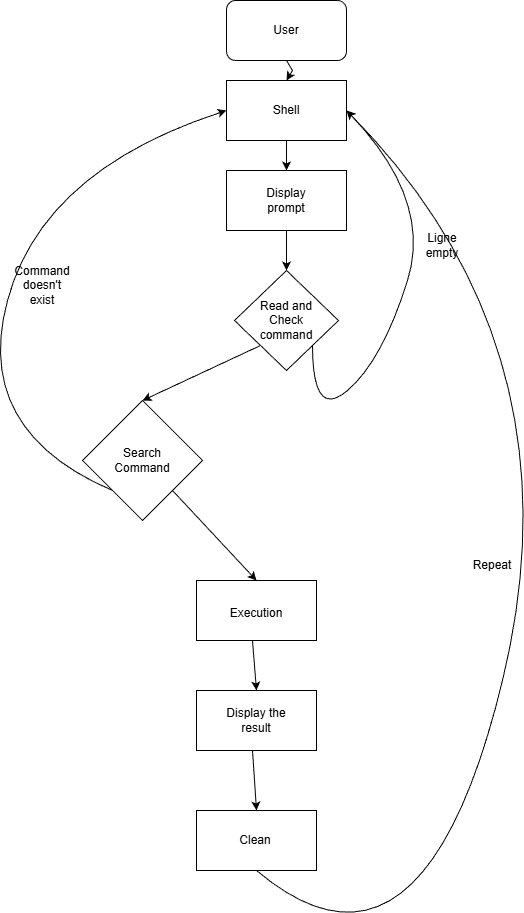

The diagram above was exported from draw.io. Its source (the exported page's mxGraphModel, read from the mxfile embedded in the PNG):
<mxGraphModel dx="1416" dy="822" grid="1" gridSize="10" guides="1" tooltips="1" connect="1" arrows="1" fold="1" page="1" pageScale="1" pageWidth="827" pageHeight="1169" math="0" shadow="0">
  <root>
    <mxCell id="0" />
    <mxCell id="1" parent="0" />
    <mxCell id="E944nZDOaOYCU73_5_w8-1" parent="1" style="rounded=1;whiteSpace=wrap;html=1;" value="" vertex="1">
      <mxGeometry height="60" width="120" x="354" y="10" as="geometry" />
    </mxCell>
    <mxCell id="E944nZDOaOYCU73_5_w8-2" parent="1" style="text;html=1;whiteSpace=wrap;strokeColor=none;fillColor=none;align=center;verticalAlign=middle;rounded=0;" value="User" vertex="1">
      <mxGeometry height="30" width="60" x="384" y="25" as="geometry" />
    </mxCell>
    <mxCell id="E944nZDOaOYCU73_5_w8-3" parent="1" style="rounded=0;whiteSpace=wrap;html=1;" value="" vertex="1">
      <mxGeometry height="60" width="120" x="354" y="90" as="geometry" />
    </mxCell>
    <mxCell id="E944nZDOaOYCU73_5_w8-4" parent="1" style="text;html=1;whiteSpace=wrap;strokeColor=none;fillColor=none;align=center;verticalAlign=middle;rounded=0;" value="Shell" vertex="1">
      <mxGeometry height="30" width="60" x="384" y="105" as="geometry" />
    </mxCell>
    <mxCell id="E944nZDOaOYCU73_5_w8-5" edge="1" parent="1" source="E944nZDOaOYCU73_5_w8-1" style="endArrow=classic;html=1;rounded=0;exitX=0.5;exitY=1;exitDx=0;exitDy=0;entryX=0.5;entryY=0;entryDx=0;entryDy=0;" target="E944nZDOaOYCU73_5_w8-3" value="">
      <mxGeometry height="50" relative="1" width="50" as="geometry">
        <Array as="points">
          <mxPoint x="420" y="80" />
        </Array>
        <mxPoint x="390" y="430" as="sourcePoint" />
        <mxPoint x="420" y="100" as="targetPoint" />
      </mxGeometry>
    </mxCell>
    <mxCell id="E944nZDOaOYCU73_5_w8-6" parent="1" style="rounded=0;whiteSpace=wrap;html=1;" value="" vertex="1">
      <mxGeometry height="60" width="120" x="354" y="180" as="geometry" />
    </mxCell>
    <mxCell id="E944nZDOaOYCU73_5_w8-7" edge="1" parent="1" source="E944nZDOaOYCU73_5_w8-3" style="endArrow=classic;html=1;rounded=0;exitX=0.5;exitY=1;exitDx=0;exitDy=0;entryX=0.5;entryY=0;entryDx=0;entryDy=0;" target="E944nZDOaOYCU73_5_w8-6" value="">
      <mxGeometry height="50" relative="1" width="50" as="geometry">
        <mxPoint x="390" y="430" as="sourcePoint" />
        <mxPoint x="440" y="380" as="targetPoint" />
      </mxGeometry>
    </mxCell>
    <mxCell id="E944nZDOaOYCU73_5_w8-8" parent="1" style="text;html=1;whiteSpace=wrap;strokeColor=none;fillColor=none;align=center;verticalAlign=middle;rounded=0;" value="Display prompt" vertex="1">
      <mxGeometry height="30" width="60" x="384" y="195" as="geometry" />
    </mxCell>
    <mxCell id="E944nZDOaOYCU73_5_w8-9" parent="1" style="rhombus;whiteSpace=wrap;html=1;" value="" vertex="1">
      <mxGeometry height="100" width="104" x="362" y="280" as="geometry" />
    </mxCell>
    <mxCell id="E944nZDOaOYCU73_5_w8-10" edge="1" parent="1" source="E944nZDOaOYCU73_5_w8-6" style="endArrow=classic;html=1;rounded=0;exitX=0.5;exitY=1;exitDx=0;exitDy=0;" target="E944nZDOaOYCU73_5_w8-9" value="">
      <mxGeometry height="50" relative="1" width="50" as="geometry">
        <mxPoint x="390" y="430" as="sourcePoint" />
        <mxPoint x="440" y="380" as="targetPoint" />
      </mxGeometry>
    </mxCell>
    <mxCell id="E944nZDOaOYCU73_5_w8-11" parent="1" style="text;html=1;whiteSpace=wrap;strokeColor=none;fillColor=none;align=center;verticalAlign=middle;rounded=0;" value="Read and&lt;div&gt;Check command&lt;/div&gt;" vertex="1">
      <mxGeometry height="65" width="86" x="371" y="297.5" as="geometry" />
    </mxCell>
    <mxCell id="E944nZDOaOYCU73_5_w8-12" edge="1" parent="1" source="E944nZDOaOYCU73_5_w8-9" style="endArrow=classic;html=1;rounded=0;exitX=0;exitY=1;exitDx=0;exitDy=0;entryX=0.5;entryY=0;entryDx=0;entryDy=0;" value="">
      <mxGeometry height="50" relative="1" width="50" as="geometry">
        <mxPoint x="390" y="430" as="sourcePoint" />
        <mxPoint x="270" y="410" as="targetPoint" />
      </mxGeometry>
    </mxCell>
    <mxCell id="E944nZDOaOYCU73_5_w8-13" edge="1" parent="1" source="E944nZDOaOYCU73_5_w8-9" style="curved=1;endArrow=classic;html=1;rounded=0;exitX=1;exitY=1;exitDx=0;exitDy=0;entryX=1;entryY=0.5;entryDx=0;entryDy=0;" target="E944nZDOaOYCU73_5_w8-3" value="">
      <mxGeometry height="50" relative="1" width="50" as="geometry">
        <Array as="points">
          <mxPoint x="440" y="430" />
          <mxPoint x="510" y="370" />
          <mxPoint x="560" y="210" />
        </Array>
        <mxPoint x="390" y="430" as="sourcePoint" />
        <mxPoint x="440" y="380" as="targetPoint" />
      </mxGeometry>
    </mxCell>
    <mxCell id="E944nZDOaOYCU73_5_w8-14" parent="1" style="text;html=1;whiteSpace=wrap;strokeColor=none;fillColor=none;align=center;verticalAlign=middle;rounded=0;" value="Ligne empty" vertex="1">
      <mxGeometry height="30" width="60" x="540" y="240" as="geometry" />
    </mxCell>
    <mxCell id="E944nZDOaOYCU73_5_w8-15" parent="1" style="rhombus;whiteSpace=wrap;html=1;" value="" vertex="1">
      <mxGeometry height="120" width="120" x="210" y="410" as="geometry" />
    </mxCell>
    <mxCell id="E944nZDOaOYCU73_5_w8-16" parent="1" style="text;html=1;whiteSpace=wrap;strokeColor=none;fillColor=none;align=center;verticalAlign=middle;rounded=0;" value="Search Command" vertex="1">
      <mxGeometry height="30" width="60" x="240" y="455" as="geometry" />
    </mxCell>
    <mxCell id="E944nZDOaOYCU73_5_w8-17" edge="1" parent="1" source="E944nZDOaOYCU73_5_w8-15" style="curved=1;endArrow=classic;html=1;rounded=0;exitX=0;exitY=1;exitDx=0;exitDy=0;entryX=0;entryY=0.5;entryDx=0;entryDy=0;" target="E944nZDOaOYCU73_5_w8-3" value="">
      <mxGeometry height="50" relative="1" width="50" as="geometry">
        <Array as="points">
          <mxPoint x="100" y="440" />
          <mxPoint x="170" y="180" />
        </Array>
        <mxPoint x="480" y="410" as="sourcePoint" />
        <mxPoint x="520" y="350" as="targetPoint" />
      </mxGeometry>
    </mxCell>
    <mxCell id="E944nZDOaOYCU73_5_w8-18" parent="1" style="text;html=1;whiteSpace=wrap;strokeColor=none;fillColor=none;align=center;verticalAlign=middle;rounded=0;" value="Command doesn't exist" vertex="1">
      <mxGeometry height="30" width="60" x="140" y="280" as="geometry" />
    </mxCell>
    <mxCell id="E944nZDOaOYCU73_5_w8-19" parent="1" style="rounded=0;whiteSpace=wrap;html=1;" value="" vertex="1">
      <mxGeometry height="60" width="120" x="324" y="590" as="geometry" />
    </mxCell>
    <mxCell id="E944nZDOaOYCU73_5_w8-20" edge="1" parent="1" source="E944nZDOaOYCU73_5_w8-15" style="endArrow=classic;html=1;rounded=0;exitX=1;exitY=1;exitDx=0;exitDy=0;entryX=0.5;entryY=0;entryDx=0;entryDy=0;" target="E944nZDOaOYCU73_5_w8-19" value="">
      <mxGeometry height="50" relative="1" width="50" as="geometry">
        <mxPoint x="480" y="410" as="sourcePoint" />
        <mxPoint x="530" y="360" as="targetPoint" />
      </mxGeometry>
    </mxCell>
    <mxCell id="E944nZDOaOYCU73_5_w8-21" parent="1" style="text;html=1;whiteSpace=wrap;strokeColor=none;fillColor=none;align=center;verticalAlign=middle;rounded=0;" value="Execution" vertex="1">
      <mxGeometry height="55" width="106" x="331" y="595" as="geometry" />
    </mxCell>
    <mxCell id="E944nZDOaOYCU73_5_w8-22" parent="1" style="rounded=0;whiteSpace=wrap;html=1;" value="" vertex="1">
      <mxGeometry height="60" width="120" x="324" y="700" as="geometry" />
    </mxCell>
    <mxCell id="E944nZDOaOYCU73_5_w8-23" parent="1" style="rounded=0;whiteSpace=wrap;html=1;" value="" vertex="1">
      <mxGeometry height="60" width="120" x="324" y="820" as="geometry" />
    </mxCell>
    <mxCell id="E944nZDOaOYCU73_5_w8-24" parent="1" style="text;html=1;whiteSpace=wrap;strokeColor=none;fillColor=none;align=center;verticalAlign=middle;rounded=0;" value="Display the result" vertex="1">
      <mxGeometry height="45" width="94" x="337" y="707.5" as="geometry" />
    </mxCell>
    <mxCell id="E944nZDOaOYCU73_5_w8-25" parent="1" style="text;html=1;whiteSpace=wrap;strokeColor=none;fillColor=none;align=center;verticalAlign=middle;rounded=0;" value="Clean" vertex="1">
      <mxGeometry height="55" width="106" x="330" y="822.5" as="geometry" />
    </mxCell>
    <mxCell id="E944nZDOaOYCU73_5_w8-26" edge="1" parent="1" style="endArrow=classic;html=1;rounded=0;entryX=0.5;entryY=0;entryDx=0;entryDy=0;" target="E944nZDOaOYCU73_5_w8-22" value="">
      <mxGeometry height="50" relative="1" width="50" as="geometry">
        <mxPoint x="380" y="650" as="sourcePoint" />
        <mxPoint x="430" y="600" as="targetPoint" />
      </mxGeometry>
    </mxCell>
    <mxCell id="E944nZDOaOYCU73_5_w8-27" edge="1" parent="1" style="endArrow=classic;html=1;rounded=0;entryX=0.5;entryY=0;entryDx=0;entryDy=0;" target="E944nZDOaOYCU73_5_w8-23" value="">
      <mxGeometry height="50" relative="1" width="50" as="geometry">
        <mxPoint x="380" y="760" as="sourcePoint" />
        <mxPoint x="430" y="710" as="targetPoint" />
      </mxGeometry>
    </mxCell>
    <mxCell id="E944nZDOaOYCU73_5_w8-28" edge="1" parent="1" source="E944nZDOaOYCU73_5_w8-23" style="curved=1;endArrow=classic;html=1;rounded=0;exitX=0.5;exitY=1;exitDx=0;exitDy=0;entryX=1;entryY=0.5;entryDx=0;entryDy=0;" target="E944nZDOaOYCU73_5_w8-3" value="">
      <mxGeometry height="50" relative="1" width="50" as="geometry">
        <Array as="points">
          <mxPoint x="550" y="1020" />
          <mxPoint x="710" y="360" />
        </Array>
        <mxPoint x="480" y="710" as="sourcePoint" />
        <mxPoint x="530" y="660" as="targetPoint" />
      </mxGeometry>
    </mxCell>
    <mxCell id="E944nZDOaOYCU73_5_w8-29" parent="1" style="text;html=1;whiteSpace=wrap;strokeColor=none;fillColor=none;align=center;verticalAlign=middle;rounded=0;" value="Repeat" vertex="1">
      <mxGeometry height="30" width="60" x="590" y="560" as="geometry" />
    </mxCell>
  </root>
</mxGraphModel>